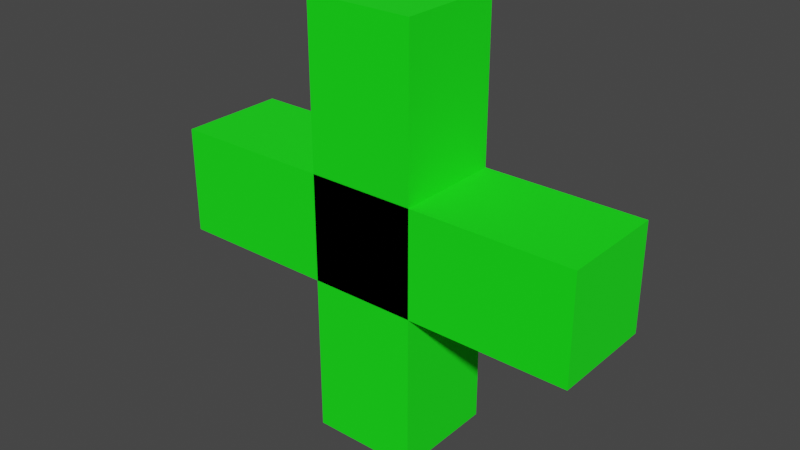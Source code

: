 # Source: HP.blend  (saved by Blender 2.93.21; exported with 4.5.12 LTS)
import bpy
from mathutils import Matrix  # noqa: F401  (used for matrix-valued properties, if any)

bpy.ops.wm.read_factory_settings(use_empty=True)
scene = bpy.context.scene
scene.name = 'Scene'

# ---- collections
col_collection = bpy.data.collections.new('Collection'); scene.collection.children.link(col_collection)

# ---- materials (node trees are filled in below, after node groups)
mat_base_color = bpy.data.materials.new('Base Color')
mat_base_color.alpha_threshold = 0.0
mat_base_color.use_transparent_shadow = False
mat_base_color.line_color = (0.0, 0.0, 0.0, 1.0)

# ---- material node trees
mat_base_color.use_nodes = True; mat_base_color.node_tree.nodes.clear()
_N = mat_base_color.node_tree.nodes; _L = mat_base_color.node_tree.links
n0 = _N.new('ShaderNodeOutputMaterial'); n0.name = 'Material Output'; n0.location = (300, 300)
n1 = _N.new('ShaderNodeBsdfPrincipled'); n1.name = 'Principled BSDF'; n1.location = (10, 300)
n1.distribution = 'GGX'
n1.subsurface_method = 'BURLEY'
n1.inputs[0].default_value = (0.0, 1.0, 0.0, 1.0)
n1.inputs[2].default_value = 1.0
n1.inputs[3].default_value = 1.45
n1.inputs[27].default_value = (0.0, 0.0, 0.0, 1.0)
n1.inputs[28].default_value = 1.0
_L.new(n1.outputs[0], n0.inputs[0])
n0.is_active_output = True

# ---- world
world_world = bpy.data.worlds.new('World'); scene.world = world_world
world_world.use_nodes = True; world_world.node_tree.nodes.clear()
_N = world_world.node_tree.nodes; _L = world_world.node_tree.links
n0 = _N.new('ShaderNodeOutputWorld'); n0.name = 'World Output'; n0.location = (300, 300)
n1 = _N.new('ShaderNodeBackground'); n1.name = 'Background'; n1.location = (10, 300)
n1.inputs[0].default_value = (0.05088, 0.05088, 0.05088, 1.0)
_L.new(n1.outputs[0], n0.inputs[0])
n0.is_active_output = True
world_world.color = (0.05088, 0.05088, 0.05088)
world_world.use_sun_shadow = False
world_world.sun_shadow_jitter_overblur = 0.0

# ---- meshes
me_cube = bpy.data.meshes.new('Cube')
me_cube.from_pydata([(1.0, 1.0, 1.0), (1.0, 1.0, -1.0), (1.0, -1.0, 1.0), (1.0, -1.0, -1.0), (-1.0, 1.0, 1.0), (-1.0, 1.0, -1.0), (-1.0, -1.0, 1.0), (-1.0, -1.0, -1.0), (4.0, 1.0, -0.25), (-4.0, 1.0, -0.25), (4.0, -1.0, -0.25), (-4.0, -1.0, -0.25), (4.0, 1.0, 0.25), (-4.0, 1.0, 0.25), (4.0, -1.0, 0.25), (-4.0, -1.0, 0.25)], [], [(0, 4, 6, 2), (3, 2, 6, 7), (7, 6, 4, 5), (5, 1, 3, 7), (1, 0, 2, 3), (5, 4, 0, 1), (8, 12, 14, 10), (11, 10, 14, 15), (15, 14, 12, 13), (13, 9, 11, 15), (9, 8, 10, 11), (13, 12, 8, 9)])
_uv = me_cube.uv_layers.new(name='UVMap')
_uv.uv.foreach_set('vector', [0.625, 0.5, 0.875, 0.5, 0.875, 0.75, 0.625, 0.75, 0.375, 0.75, 0.625, 0.75, 0.625, 1.0, 0.375, 1.0, 0.375, 0.0, 0.625, 0.0, 0.625, 0.25, 0.375, 0.25, 0.125, 0.5, 0.375, 0.5, 0.375, 0.75, 0.125, 0.75, 0.375, 0.5, 0.625, 0.5, 0.625, 0.75, 0.375, 0.75, 0.375, 0.25, 0.625, 0.25, 0.625, 0.5, 0.375, 0.5, 0.625, 0.5, 0.875, 0.5, 0.875, 0.75, 0.625, 0.75, 0.375, 0.75, 0.625, 0.75, 0.625, 1.0, 0.375, 1.0, 0.375, 0.0, 0.625, 0.0, 0.625, 0.25, 0.375, 0.25, 0.125, 0.5, 0.375, 0.5, 0.375, 0.75, 0.125, 0.75, 0.375, 0.5, 0.625, 0.5, 0.625, 0.75, 0.375, 0.75, 0.375, 0.25, 0.625, 0.25, 0.625, 0.5, 0.375, 0.5])
me_cube.materials.append(mat_base_color)
me_cube.use_remesh_preserve_volume = False
me_cube.use_remesh_preserve_attributes = False
me_cube.use_mirror_vertex_groups = False
me_cube.update()

# ---- objects
ob_cube = bpy.data.objects.new('Cube', me_cube)

# ---- transforms, parenting, visibility, modifiers, constraints
ob_cube.location = (0.0, 0.0, 0.0)
ob_cube.scale = (0.25, 0.25, 1.0)
ob_cube.lock_rotations_4d = False
ob_cube.empty_display_type = 'ARROWS'
ob_cube.lineart.crease_threshold = 0.0

# ---- collection membership
col_collection.objects.link(ob_cube)

# ---- scene / render settings (as saved in the file)
scene.frame_start = 1; scene.frame_end = 250; scene.frame_set(1)
scene.render.engine = 'BLENDER_EEVEE_NEXT'
scene.cycles.use_denoising = False
scene.cycles.samples = 128
scene.cycles.sampling_pattern = 'TABULATED_SOBOL'
scene.cycles.use_adaptive_sampling = False
scene.cycles.use_light_tree = False
scene.view_settings.view_transform = 'Filmic'
bpy.context.view_layer.update()

# ---- added for rendering (the .blend has no active camera and no usable light): camera, sun
cam_auto = bpy.data.cameras.new('AutoCamera')
cam_auto.lens = 50.0
cam_auto.sensor_width = 36.0
cam_auto.clip_end = 1000.0
ob_auto_camera = bpy.data.objects.new('AutoCamera', cam_auto)
scene.collection.objects.link(ob_auto_camera)
ob_auto_camera.location = (2.65751, -3.18901, 2.126)
ob_auto_camera.rotation_euler = (1.09748, -7.21219e-08, 0.694738)
scene.camera = ob_auto_camera
light_auto_sun = bpy.data.lights.new('AutoSun', 'SUN')
light_auto_sun.energy = 3.0
light_auto_sun.angle = 0.0523599
ob_auto_sun = bpy.data.objects.new('AutoSun', light_auto_sun)
scene.collection.objects.link(ob_auto_sun)
ob_auto_sun.rotation_euler = (0.872665, 0.174533, 0.523599)
bpy.context.view_layer.update()
